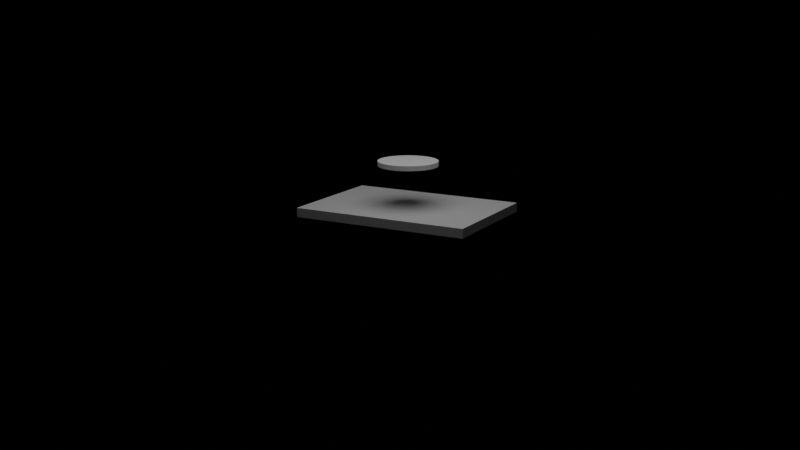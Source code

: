 # Source: mistsim.blend  (saved by Blender 2.90.8; exported with 4.5.12 LTS)
import bpy
from mathutils import Matrix  # noqa: F401  (used for matrix-valued properties, if any)

bpy.ops.wm.read_factory_settings(use_empty=True)
scene = bpy.context.scene
scene.name = 'Scene'

# ---- collections
col_collection = bpy.data.collections.new('Collection'); scene.collection.children.link(col_collection)

# ---- materials (node trees are filled in below, after node groups)
mat_material = bpy.data.materials.new('Material')
mat_material.alpha_threshold = 0.0
mat_material.use_transparent_shadow = False
mat_material.line_color = (0.0, 0.0, 0.0, 1.0)
mat_smoke_domain_material = bpy.data.materials.new('Smoke Domain Material')
mat_smoke_domain_material.use_transparent_shadow = False

# ---- material node trees
mat_material.use_nodes = True; mat_material.node_tree.nodes.clear()
_N = mat_material.node_tree.nodes; _L = mat_material.node_tree.links
n0 = _N.new('ShaderNodeOutputMaterial'); n0.name = 'Material Output'; n0.location = (300, 300)
n1 = _N.new('ShaderNodeBsdfPrincipled'); n1.name = 'Principled BSDF'; n1.location = (10, 300)
n1.distribution = 'GGX'
n1.subsurface_method = 'BURLEY'
n1.inputs[2].default_value = 0.4
n1.inputs[3].default_value = 1.45
n1.inputs[27].default_value = (0.0, 0.0, 0.0, 1.0)
n1.inputs[28].default_value = 1.0
_L.new(n1.outputs[0], n0.inputs[0])
n0.is_active_output = True
mat_smoke_domain_material.use_nodes = True; mat_smoke_domain_material.node_tree.nodes.clear()
_N = mat_smoke_domain_material.node_tree.nodes; _L = mat_smoke_domain_material.node_tree.links
n0 = _N.new('ShaderNodeOutputMaterial'); n0.name = 'Material Output'; n0.location = (1695, 150)
n1 = _N.new('ShaderNodeVolumePrincipled'); n1.name = 'Principled Volume'; n1.location = (1312, 170)
n1.inputs[2].default_value = 5.0
n2 = _N.new('ShaderNodeValToRGB'); n2.name = 'ColorRamp'; n2.location = (976, 109)
while len(n2.color_ramp.elements) > 1: n2.color_ramp.elements.remove(n2.color_ramp.elements[-1])
n2.color_ramp.elements[0].position = 0.06364; n2.color_ramp.elements[0].color = (0.0, 0.0, 0.0, 1.0)
_e = n2.color_ramp.elements.new(0.1818); _e.color = (1.0, 1.0, 1.0, 1.0)
n3 = _N.new('ShaderNodeVolumeInfo'); n3.name = 'Volume Info'; n3.location = (299, 146)
n4 = _N.new('ShaderNodeMath'); n4.name = 'Math'; n4.location = (756, 56)
n4.operation = 'MULTIPLY'
n4.inputs[1].default_value = 1.0
n4.inputs[2].default_value = 0.0
n5 = _N.new('ShaderNodeMath'); n5.name = 'Math.001'; n5.location = (528, 46)
n5.operation = 'MULTIPLY'
n5.inputs[2].default_value = 0.0
n6 = _N.new('ShaderNodeLightPath'); n6.name = 'Light Path'; n6.location = (303, -77)
_L.new(n1.outputs[0], n0.inputs[1])
_L.new(n3.outputs[1], n5.inputs[0])
_L.new(n2.outputs[0], n1.inputs[6])
_L.new(n4.outputs[0], n2.inputs[0])
_L.new(n5.outputs[0], n4.inputs[0])
_L.new(n6.outputs[0], n5.inputs[1])
n0.is_active_output = True

# ---- world
world_world = bpy.data.worlds.new('World'); scene.world = world_world
world_world.use_nodes = True; world_world.node_tree.nodes.clear()
_N = world_world.node_tree.nodes; _L = world_world.node_tree.links
n0 = _N.new('ShaderNodeOutputWorld'); n0.name = 'World Output'; n0.location = (300, 300)
n1 = _N.new('ShaderNodeBackground'); n1.name = 'Background'; n1.location = (10, 300)
n1.inputs[0].default_value = (0.0, 0.0, 0.0, 1.0)
_L.new(n1.outputs[0], n0.inputs[0])
n0.is_active_output = True
world_world.color = (0.05088, 0.05088, 0.05088)
world_world.use_sun_shadow = False
world_world.sun_shadow_jitter_overblur = 0.0

# ---- cameras
cam_camera = bpy.data.cameras.new('Camera')
cam_camera.clip_end = 100.0
cam_camera.ortho_scale = 7.314

# ---- lights
light_light = bpy.data.lights.new('Light', 'POINT')
light_light.transmission_factor = 0.0
light_light.energy = 1500.0
light_light.shadow_soft_size = 6.0
light_light.shadow_maximum_resolution = 0.006
light_light.use_absolute_resolution = True

# ---- meshes
me_cube = bpy.data.meshes.new('Cube')
me_cube.from_pydata([(1.0, 1.0, 1.0), (1.0, 1.0, -1.0), (1.0, -1.0, 1.0), (1.0, -1.0, -1.0), (-1.0, 1.0, 1.0), (-1.0, 1.0, -1.0), (-1.0, -1.0, 1.0), (-1.0, -1.0, -1.0)], [], [(0, 4, 6, 2), (3, 2, 6, 7), (7, 6, 4, 5), (5, 1, 3, 7), (1, 0, 2, 3), (5, 4, 0, 1)])
_uv = me_cube.uv_layers.new(name='UVMap')
_uv.uv.foreach_set('vector', [0.625, 0.5, 0.875, 0.5, 0.875, 0.75, 0.625, 0.75, 0.375, 0.75, 0.625, 0.75, 0.625, 1.0, 0.375, 1.0, 0.375, 0.0, 0.625, 0.0, 0.625, 0.25, 0.375, 0.25, 0.125, 0.5, 0.375, 0.5, 0.375, 0.75, 0.125, 0.75, 0.375, 0.5, 0.625, 0.5, 0.625, 0.75, 0.375, 0.75, 0.375, 0.25, 0.625, 0.25, 0.625, 0.5, 0.375, 0.5])
me_cube.materials.append(mat_material)
me_cube.use_remesh_preserve_volume = False
me_cube.use_remesh_preserve_attributes = False
me_cube.use_mirror_vertex_groups = False
me_cube.update()
me_cylinder = bpy.data.meshes.new('Cylinder')
me_cylinder.from_pydata([(0.0, 1.0, -1.0), (0.0, 1.0, 1.0), (0.1951, 0.9808, -1.0), (0.1951, 0.9808, 1.0), (0.3827, 0.9239, -1.0), (0.3827, 0.9239, 1.0), (0.5556, 0.8315, -1.0), (0.5556, 0.8315, 1.0), (0.7071, 0.7071, -1.0), (0.7071, 0.7071, 1.0), (0.8315, 0.5556, -1.0), (0.8315, 0.5556, 1.0), (0.9239, 0.3827, -1.0), (0.9239, 0.3827, 1.0), (0.9808, 0.1951, -1.0), (0.9808, 0.1951, 1.0), (1.0, 7.55e-08, -1.0), (1.0, 7.55e-08, 1.0), (0.9808, -0.1951, -1.0), (0.9808, -0.1951, 1.0), (0.9239, -0.3827, -1.0), (0.9239, -0.3827, 1.0), (0.8315, -0.5556, -1.0), (0.8315, -0.5556, 1.0), (0.7071, -0.7071, -1.0), (0.7071, -0.7071, 1.0), (0.5556, -0.8315, -1.0), (0.5556, -0.8315, 1.0), (0.3827, -0.9239, -1.0), (0.3827, -0.9239, 1.0), (0.1951, -0.9808, -1.0), (0.1951, -0.9808, 1.0), (-3.258e-07, -1.0, -1.0), (-3.258e-07, -1.0, 1.0), (-0.1951, -0.9808, -1.0), (-0.1951, -0.9808, 1.0), (-0.3827, -0.9239, -1.0), (-0.3827, -0.9239, 1.0), (-0.5556, -0.8315, -1.0), (-0.5556, -0.8315, 1.0), (-0.7071, -0.7071, -1.0), (-0.7071, -0.7071, 1.0), (-0.8315, -0.5556, -1.0), (-0.8315, -0.5556, 1.0), (-0.9239, -0.3827, -1.0), (-0.9239, -0.3827, 1.0), (-0.9808, -0.1951, -1.0), (-0.9808, -0.1951, 1.0), (-1.0, 9.656e-07, -1.0), (-1.0, 9.656e-07, 1.0), (-0.9808, 0.1951, -1.0), (-0.9808, 0.1951, 1.0), (-0.9239, 0.3827, -1.0), (-0.9239, 0.3827, 1.0), (-0.8315, 0.5556, -1.0), (-0.8315, 0.5556, 1.0), (-0.7071, 0.7071, -1.0), (-0.7071, 0.7071, 1.0), (-0.5556, 0.8315, -1.0), (-0.5556, 0.8315, 1.0), (-0.3827, 0.9239, -1.0), (-0.3827, 0.9239, 1.0), (-0.1951, 0.9808, -1.0), (-0.1951, 0.9808, 1.0)], [], [(0, 1, 3, 2), (2, 3, 5, 4), (4, 5, 7, 6), (6, 7, 9, 8), (8, 9, 11, 10), (10, 11, 13, 12), (12, 13, 15, 14), (14, 15, 17, 16), (16, 17, 19, 18), (18, 19, 21, 20), (20, 21, 23, 22), (22, 23, 25, 24), (24, 25, 27, 26), (26, 27, 29, 28), (28, 29, 31, 30), (30, 31, 33, 32), (32, 33, 35, 34), (34, 35, 37, 36), (36, 37, 39, 38), (38, 39, 41, 40), (40, 41, 43, 42), (42, 43, 45, 44), (44, 45, 47, 46), (46, 47, 49, 48), (48, 49, 51, 50), (50, 51, 53, 52), (52, 53, 55, 54), (54, 55, 57, 56), (56, 57, 59, 58), (58, 59, 61, 60), (3, 1, 63, 61, 59, 57, 55, 53, 51, 49, 47, 45, 43, 41, 39, 37, 35, 33, 31, 29, 27, 25, 23, 21, 19, 17, 15, 13, 11, 9, 7, 5), (60, 61, 63, 62), (62, 63, 1, 0), (0, 2, 4, 6, 8, 10, 12, 14, 16, 18, 20, 22, 24, 26, 28, 30, 32, 34, 36, 38, 40, 42, 44, 46, 48, 50, 52, 54, 56, 58, 60, 62)])
_uv = me_cylinder.uv_layers.new(name='UVMap')
_uv.uv.foreach_set('vector', [1.0, 0.5, 1.0, 1.0, 0.9688, 1.0, 0.9688, 0.5, 0.9688, 0.5, 0.9688, 1.0, 0.9375, 1.0, 0.9375, 0.5, 0.9375, 0.5, 0.9375, 1.0, 0.9062, 1.0, 0.9062, 0.5, 0.9062, 0.5, 0.9062, 1.0, 0.875, 1.0, 0.875, 0.5, 0.875, 0.5, 0.875, 1.0, 0.8438, 1.0, 0.8438, 0.5, 0.8438, 0.5, 0.8438, 1.0, 0.8125, 1.0, 0.8125, 0.5, 0.8125, 0.5, 0.8125, 1.0, 0.7812, 1.0, 0.7812, 0.5, 0.7812, 0.5, 0.7812, 1.0, 0.75, 1.0, 0.75, 0.5, 0.75, 0.5, 0.75, 1.0, 0.7188, 1.0, 0.7188, 0.5, 0.7188, 0.5, 0.7188, 1.0, 0.6875, 1.0, 0.6875, 0.5, 0.6875, 0.5, 0.6875, 1.0, 0.6562, 1.0, 0.6562, 0.5, 0.6562, 0.5, 0.6562, 1.0, 0.625, 1.0, 0.625, 0.5, 0.625, 0.5, 0.625, 1.0, 0.5938, 1.0, 0.5938, 0.5, 0.5938, 0.5, 0.5938, 1.0, 0.5625, 1.0, 0.5625, 0.5, 0.5625, 0.5, 0.5625, 1.0, 0.5312, 1.0, 0.5312, 0.5, 0.5312, 0.5, 0.5312, 1.0, 0.5, 1.0, 0.5, 0.5, 0.5, 0.5, 0.5, 1.0, 0.4688, 1.0, 0.4688, 0.5, 0.4688, 0.5, 0.4688, 1.0, 0.4375, 1.0, 0.4375, 0.5, 0.4375, 0.5, 0.4375, 1.0, 0.4062, 1.0, 0.4062, 0.5, 0.4062, 0.5, 0.4062, 1.0, 0.375, 1.0, 0.375, 0.5, 0.375, 0.5, 0.375, 1.0, 0.3438, 1.0, 0.3438, 0.5, 0.3438, 0.5, 0.3438, 1.0, 0.3125, 1.0, 0.3125, 0.5, 0.3125, 0.5, 0.3125, 1.0, 0.2812, 1.0, 0.2812, 0.5, 0.2812, 0.5, 0.2812, 1.0, 0.25, 1.0, 0.25, 0.5, 0.25, 0.5, 0.25, 1.0, 0.2188, 1.0, 0.2188, 0.5, 0.2188, 0.5, 0.2188, 1.0, 0.1875, 1.0, 0.1875, 0.5, 0.1875, 0.5, 0.1875, 1.0, 0.1562, 1.0, 0.1562, 0.5, 0.1562, 0.5, 0.1562, 1.0, 0.125, 1.0, 0.125, 0.5, 0.125, 0.5, 0.125, 1.0, 0.09375, 1.0, 0.09375, 0.5, 0.09375, 0.5, 0.09375, 1.0, 0.0625, 1.0, 0.0625, 0.5, 0.2968, 0.4854, 0.25, 0.49, 0.2032, 0.4854, 0.1582, 0.4717, 0.1167, 0.4496, 0.08029, 0.4197, 0.05045, 0.3833, 0.02827, 0.3418, 0.01461, 0.2968, 0.01, 0.25, 0.01461, 0.2032, 0.02827, 0.1582, 0.05045, 0.1167, 0.08029, 0.08029, 0.1167, 0.05045, 0.1582, 0.02827, 0.2032, 0.01461, 0.25, 0.01, 0.2968, 0.01461, 0.3418, 0.02827, 0.3833, 0.05045, 0.4197, 0.08029, 0.4496, 0.1167, 0.4717, 0.1582, 0.4854, 0.2032, 0.49, 0.25, 0.4854, 0.2968, 0.4717, 0.3418, 0.4496, 0.3833, 0.4197, 0.4197, 0.3833, 0.4496, 0.3418, 0.4717, 0.0625, 0.5, 0.0625, 1.0, 0.03125, 1.0, 0.03125, 0.5, 0.03125, 0.5, 0.03125, 1.0, 0.0, 1.0, 0.0, 0.5, 0.75, 0.49, 0.7968, 0.4854, 0.8418, 0.4717, 0.8833, 0.4496, 0.9197, 0.4197, 0.9496, 0.3833, 0.9717, 0.3418, 0.9854, 0.2968, 0.99, 0.25, 0.9854, 0.2032, 0.9717, 0.1582, 0.9496, 0.1167, 0.9197, 0.08029, 0.8833, 0.05045, 0.8418, 0.02827, 0.7968, 0.01461, 0.75, 0.01, 0.7032, 0.01461, 0.6582, 0.02827, 0.6167, 0.05045, 0.5803, 0.08029, 0.5504, 0.1167, 0.5283, 0.1582, 0.5146, 0.2032, 0.51, 0.25, 0.5146, 0.2968, 0.5283, 0.3418, 0.5504, 0.3833, 0.5803, 0.4197, 0.6167, 0.4496, 0.6582, 0.4717, 0.7032, 0.4854])
me_cylinder.use_remesh_fix_poles = True
me_cylinder.use_remesh_preserve_attributes = False
me_cylinder.use_mirror_vertex_groups = False
me_cylinder.update()
me_cube_001 = bpy.data.meshes.new('Cube.001')
me_cube_001.from_pydata([(-1.0, -1.0, -1.0), (-1.0, -1.0, 1.0), (-1.0, 1.0, -1.0), (-1.0, 1.0, 1.0), (1.0, -1.0, -1.0), (1.0, -1.0, 1.0), (1.0, 1.0, -1.0), (1.0, 1.0, 1.0)], [], [(0, 1, 3, 2), (2, 3, 7, 6), (6, 7, 5, 4), (4, 5, 1, 0), (2, 6, 4, 0), (7, 3, 1, 5)])
_uv = me_cube_001.uv_layers.new(name='UVMap')
_uv.uv.foreach_set('vector', [0.375, 0.0, 0.625, 0.0, 0.625, 0.25, 0.375, 0.25, 0.375, 0.25, 0.625, 0.25, 0.625, 0.5, 0.375, 0.5, 0.375, 0.5, 0.625, 0.5, 0.625, 0.75, 0.375, 0.75, 0.375, 0.75, 0.625, 0.75, 0.625, 1.0, 0.375, 1.0, 0.125, 0.5, 0.375, 0.5, 0.375, 0.75, 0.125, 0.75, 0.625, 0.5, 0.875, 0.5, 0.875, 0.75, 0.625, 0.75])
me_cube_001.materials.append(mat_smoke_domain_material)
me_cube_001.use_remesh_fix_poles = True
me_cube_001.use_remesh_preserve_attributes = False
me_cube_001.use_mirror_vertex_groups = False
me_cube_001.update()

# ---- objects
ob_cube = bpy.data.objects.new('Cube', me_cube)
ob_light = bpy.data.objects.new('Light', light_light)
ob_camera = bpy.data.objects.new('Camera', cam_camera)
ob_cylinder = bpy.data.objects.new('Cylinder', me_cylinder)
ob_smoke_domain = bpy.data.objects.new('Smoke Domain', me_cube_001)

# ---- transforms, parenting, visibility, modifiers, constraints
ob_cube.location = (0.0, 0.0, 4.375)
ob_cube.scale = (2.082, 2.994, 0.153)
ob_cube.lock_rotations_4d = False
ob_cube.empty_display_type = 'ARROWS'
ob_cube.lineart.crease_threshold = 0.0
_m = ob_cube.modifiers.new('Fluid', 'FLUID')
_m.fluid_type = 'EFFECTOR'
ob_light.location = (1.728, 1.373, 14.31)
ob_light.rotation_euler = (0.6503, 0.05522, 1.866)
ob_light.lock_rotations_4d = False
ob_light.empty_display_type = 'ARROWS'
ob_light.color = (0.0, 0.0, 0.0, 0.0)
ob_light.lineart.crease_threshold = 0.0
ob_camera.location = (31.45, 16.97, 12.52)
ob_camera.rotation_euler = (1.333, -1.61e-06, 2.073)
ob_camera.scale = (1.0, 1.0, 1.0)
ob_camera.lock_rotations_4d = False
ob_camera.empty_display_type = 'ARROWS'
ob_camera.color = (0.0, 0.0, 0.0, 0.0)
ob_camera.display_type = 'WIRE'
ob_camera.lineart.crease_threshold = 0.0
ob_cylinder.location = (0.0, 0.0, 5.938)
ob_cylinder.scale = (1.0, 1.0, -0.08012)
ob_cylinder.display_type = 'WIRE'
ob_cylinder.lineart.crease_threshold = 0.0
_m = ob_cylinder.modifiers.new('Fluid', 'FLUID')
_m.fluid_type = 'FLOW'
ob_smoke_domain.location = (0.0, 0.0, 5.583)
ob_smoke_domain.scale = (6.869, 10.39, 5.412)
ob_smoke_domain.display_type = 'WIRE'
ob_smoke_domain.lineart.crease_threshold = 0.0
_m = ob_smoke_domain.modifiers.new('Fluid', 'FLUID')
_m.fluid_type = 'DOMAIN'

# ---- collection membership
col_collection.objects.link(ob_cube)
col_collection.objects.link(ob_light)
col_collection.objects.link(ob_camera)
col_collection.objects.link(ob_cylinder)
col_collection.objects.link(ob_smoke_domain)

# ---- scene / render settings (as saved in the file)
scene.camera = ob_camera
scene.frame_start = 1; scene.frame_end = 600; scene.frame_set(591)
scene.render.engine = 'BLENDER_EEVEE_NEXT'
scene.render.image_settings.file_format = 'FFMPEG'
scene.render.image_settings.color_mode = 'RGB'
scene.render.resolution_x = 3840
scene.render.resolution_y = 2160
scene.render.fps = 60
scene.render.use_border = True
scene.render.use_crop_to_border = True
scene.cycles.use_denoising = False
scene.cycles.samples = 128
scene.cycles.sampling_pattern = 'TABULATED_SOBOL'
scene.cycles.use_adaptive_sampling = False
scene.cycles.use_light_tree = False
scene.view_settings.view_transform = 'Filmic'
bpy.context.view_layer.update()
